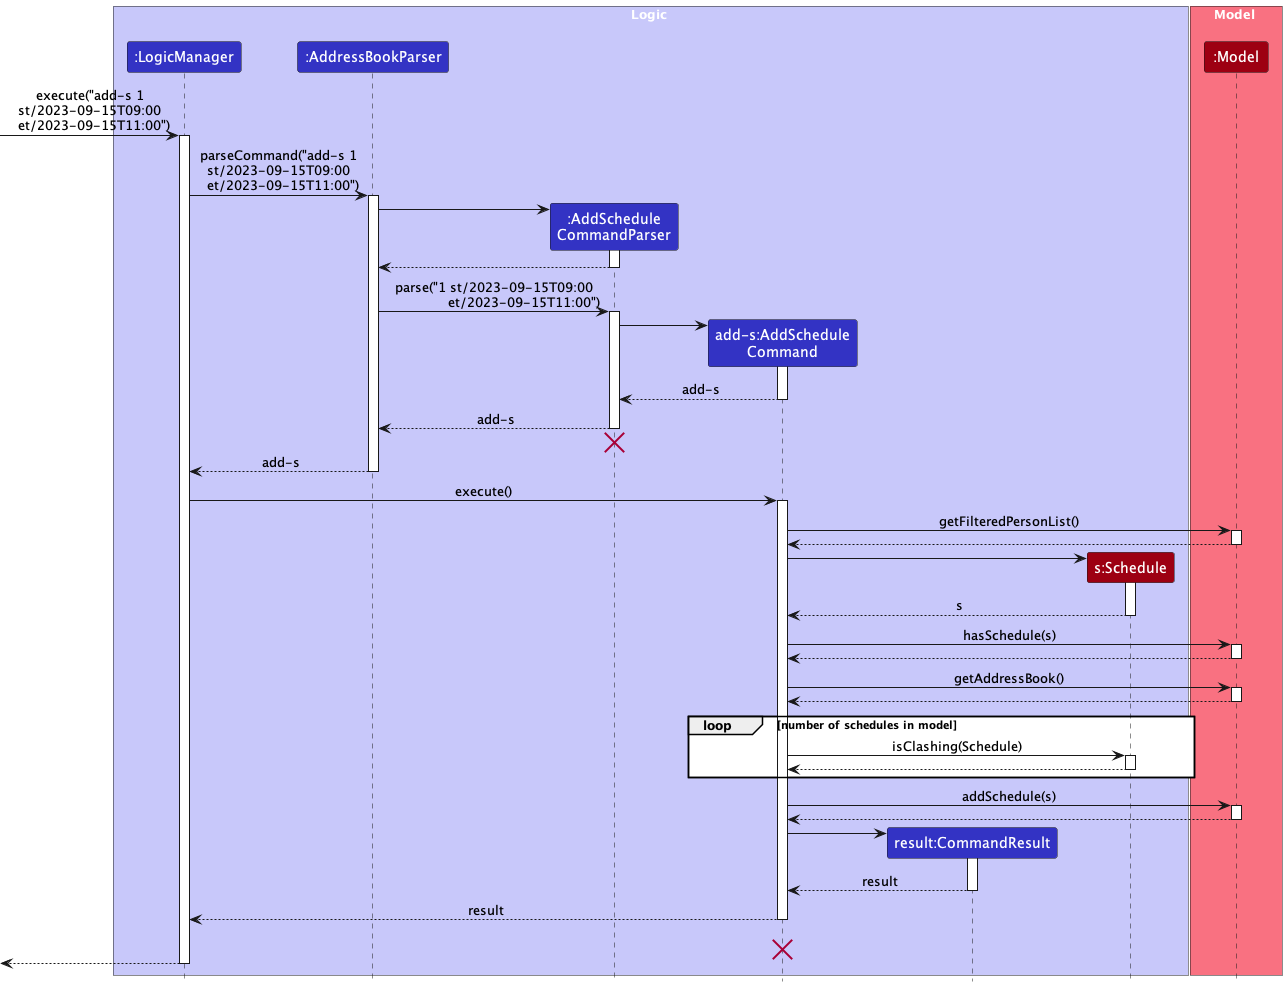

The diagram above was rendered by PlantUML. Its source (embedded in the PNG):
@startuml
!include style.puml
skinparam ArrowFontStyle plain

box Logic LOGIC_COLOR_T1
participant ":LogicManager" as LogicManager LOGIC_COLOR
participant ":AddressBookParser" as AddressBookParser LOGIC_COLOR
participant ":AddSchedule\nCommandParser" as AddScheduleCommandParser LOGIC_COLOR
participant "add-s:AddSchedule\nCommand" as AddScheduleCommand LOGIC_COLOR
participant "result:CommandResult" as CommandResult LOGIC_COLOR
participant "s:Schedule" as Schedule MODEL_COLOR
end box

box Model MODEL_COLOR_T1
participant ":Model" as Model MODEL_COLOR
end box
[-> LogicManager : execute("add-s 1\nst/2023-09-15T09:00\n  et/2023-09-15T11:00")
activate LogicManager

LogicManager -> AddressBookParser : parseCommand("add-s 1\nst/2023-09-15T09:00\n  et/2023-09-15T11:00")
activate AddressBookParser

create AddScheduleCommandParser
AddressBookParser -> AddScheduleCommandParser
activate AddScheduleCommandParser

AddScheduleCommandParser --> AddressBookParser
deactivate AddScheduleCommandParser


AddressBookParser -> AddScheduleCommandParser : parse("1 st/2023-09-15T09:00\n               et/2023-09-15T11:00")
activate AddScheduleCommandParser

create AddScheduleCommand
AddScheduleCommandParser -> AddScheduleCommand
activate AddScheduleCommand

AddScheduleCommand --> AddScheduleCommandParser :  add-s
deactivate AddScheduleCommand


AddScheduleCommandParser --> AddressBookParser : add-s
deactivate AddScheduleCommandParser
'Hidden arrow to position the destroy marker below the end of the activation bar.
AddScheduleCommandParser -[hidden]-> AddressBookParser
destroy AddScheduleCommandParser

AddressBookParser --> LogicManager : add-s
deactivate AddressBookParser

LogicManager -> AddScheduleCommand : execute()
activate AddScheduleCommand

AddScheduleCommand -> Model : getFilteredPersonList()
activate Model

Model --> AddScheduleCommand
deactivate Model

create Schedule

AddScheduleCommand -> Schedule
activate Schedule

Schedule --> AddScheduleCommand : s
deactivate Schedule

AddScheduleCommand -> Model : hasSchedule(s)
activate Model

Model --> AddScheduleCommand
deactivate Model

AddScheduleCommand -> Model : getAddressBook()
activate Model

Model --> AddScheduleCommand
deactivate Model

loop number of schedules in model
    AddScheduleCommand -> Schedule : isClashing(Schedule)
    activate Schedule
    Schedule --> AddScheduleCommand
    deactivate Schedule
end

AddScheduleCommand -> Model : addSchedule(s)
activate Model

Model --> AddScheduleCommand
deactivate Model

create CommandResult
AddScheduleCommand -> CommandResult
activate CommandResult

CommandResult --> AddScheduleCommand : result
deactivate CommandResult

AddScheduleCommand --> LogicManager : result
deactivate AddScheduleCommand
AddScheduleCommand -[hidden]-> LogicManager : result
destroy AddScheduleCommand

[<--LogicManager
deactivate LogicManager
@enduml